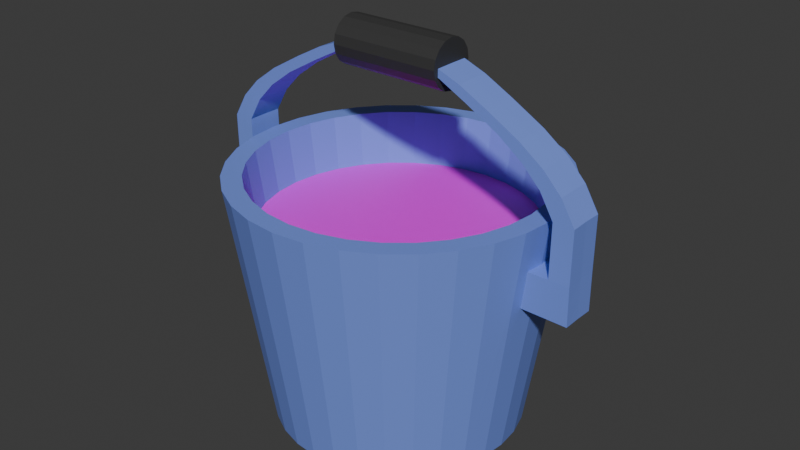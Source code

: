 # Source: Bucket.blend  (saved by Blender 5.1.29; exported with 4.5.12 LTS)
import bpy
from mathutils import Matrix  # noqa: F401  (used for matrix-valued properties, if any)

bpy.ops.wm.read_factory_settings(use_empty=True)
scene = bpy.context.scene
scene.name = 'Scene'

# ---- collections
col_collection = bpy.data.collections.new('Collection'); scene.collection.children.link(col_collection)

# ---- images (referenced by path relative to the original .blend; pixels are not part of the script)
import os
ASSET_DIR = os.environ.get("B2B_ASSET_DIR", "")  # directory of the original .blend (textures are referenced by path, not embedded)
HERE = os.path.dirname(os.path.abspath(__file__))  # packed textures are extracted next to this script under _unpacked/

def load_image(name, relpath, width, height, colorspace="sRGB"):
    """Load a texture the original file referenced (path relative to the .blend, or extracted next to this script)."""
    p = next((c for c in (os.path.join(HERE, relpath), os.path.join(ASSET_DIR, relpath)) if relpath and os.path.exists(c)), "")
    if p:
        img = bpy.data.images.load(p, check_existing=True)
        img.name = name
    else:  # same state as the original file: an image datablock whose file is absent (Cycles renders it pink)
        img = bpy.data.images.new(name, width, height)
        img.source = "FILE"
        img.filepath = "//" + (relpath or name)
    img.colorspace_settings.name = colorspace
    return img
img_acid_jpg = load_image('acid.jpg', 'acid.jpg', 1024, 1024, 'sRGB')

# ---- materials (node trees are filled in below, after node groups)
mat_material = bpy.data.materials.new('Material')
mat_material.alpha_threshold = 0.0
mat_material.use_backface_culling_lightprobe_volume = False
mat_material.roughness = 0.5
mat_material.line_color = (0.0, 0.0, 0.0, 1.0)
mat_material_002 = bpy.data.materials.new('Material.002')
mat_material_002.use_backface_culling_lightprobe_volume = False
mat_material_001 = bpy.data.materials.new('Material.001')
mat_material_001.use_backface_culling_lightprobe_volume = False

# ---- material node trees
mat_material.use_nodes = True; mat_material.node_tree.nodes.clear()
_N = mat_material.node_tree.nodes; _L = mat_material.node_tree.links
n0 = _N.new('ShaderNodeOutputMaterial'); n0.name = 'Material Output'; n0.location = (300, 300)
n1 = _N.new('ShaderNodeBsdfPrincipled'); n1.name = 'Principled BSDF'; n1.location = (10, 300)
n1.inputs[0].default_value = (0.186, 0.2849, 0.8008, 1.0)
n1.inputs[3].default_value = 1.45
_L.new(n1.outputs[0], n0.inputs[0])
n0.is_active_output = True
mat_material_002.use_nodes = True; mat_material_002.node_tree.nodes.clear()
_N = mat_material_002.node_tree.nodes; _L = mat_material_002.node_tree.links
n0 = _N.new('ShaderNodeBsdfPrincipled'); n0.name = 'Principled BSDF'; n0.location = (10, 300)
n0.inputs[0].default_value = (0.03911, 0.03911, 0.03911, 1.0)
n1 = _N.new('ShaderNodeOutputMaterial'); n1.name = 'Material Output'; n1.location = (300, 300)
_L.new(n0.outputs[0], n1.inputs[0])
n1.is_active_output = True
mat_material_001.use_nodes = True; mat_material_001.node_tree.nodes.clear()
_N = mat_material_001.node_tree.nodes; _L = mat_material_001.node_tree.links
n0 = _N.new('ShaderNodeBsdfPrincipled'); n0.name = 'Principled BSDF'; n0.location = (10, 300)
n1 = _N.new('ShaderNodeOutputMaterial'); n1.name = 'Material Output'; n1.location = (300, 300)
n2 = _N.new('ShaderNodeTexImage'); n2.name = 'Image Texture'; n2.location = (-180, 260)
n2.image = img_acid_jpg
_L.new(n0.outputs[0], n1.inputs[0])
_L.new(n2.outputs[0], n0.inputs[0])
n1.is_active_output = True

# ---- world
world_world = bpy.data.worlds.new('World'); scene.world = world_world
world_world.use_nodes = True; world_world.node_tree.nodes.clear()
_N = world_world.node_tree.nodes; _L = world_world.node_tree.links
n0 = _N.new('ShaderNodeOutputWorld'); n0.name = 'World Output'; n0.location = (300, 300)
n1 = _N.new('ShaderNodeBackground'); n1.name = 'Background'; n1.location = (10, 300)
n1.inputs[0].default_value = (0.05088, 0.05088, 0.05088, 1.0)
_L.new(n1.outputs[0], n0.inputs[0])
n0.is_active_output = True
world_world.color = (0.05088, 0.05088, 0.05088)
world_world.sun_shadow_jitter_overblur = 0.0

# ---- meshes
me_cylinder = bpy.data.meshes.new('Cylinder')
me_cylinder.from_pydata([(0.0, 1.0, -1.0), (-1.812e-09, 1.144, 1.0), (0.0, -1.0, -1.0), (-1.812e-09, -1.144, 1.0), (-0.1951, -0.9808, -1.0), (-0.2231, -1.122, 1.0), (-0.3827, -0.9239, -1.0), (-0.4376, -1.057, 1.0), (-0.5556, -0.8315, -1.0), (-0.6353, -0.9508, 1.0), (-0.7071, -0.7071, -1.0), (-0.8086, -0.8086, 1.0), (-0.8315, -0.5556, -1.0), (-0.9508, -0.6353, 1.0), (-0.9239, -0.3827, -1.0), (-1.057, -0.4376, 1.0), (-0.9808, -0.1951, -1.0), (-1.122, -0.2231, 1.0), (-1.0, 0.0, -1.0), (-1.144, -2.23e-09, 1.0), (-0.9808, 0.1951, -1.0), (-1.122, 0.2231, 1.0), (-0.9239, 0.3827, -1.0), (-1.057, 0.4376, 1.0), (-0.8315, 0.5556, -1.0), (-0.9508, 0.6353, 1.0), (-0.7071, 0.7071, -1.0), (-0.8086, 0.8086, 1.0), (-0.5556, 0.8315, -1.0), (-0.6353, 0.9508, 1.0), (-0.3827, 0.9239, -1.0), (-0.4376, 1.057, 1.0), (-0.1951, 0.9808, -1.0), (-0.2231, 1.122, 1.0), (-1.812e-09, 1.299, 1.0), (-1.812e-09, -1.299, 1.0), (-0.2535, -1.274, 1.0), (-0.4972, -1.2, 1.0), (-0.7218, -1.08, 1.0), (-0.9187, -0.9187, 1.0), (-1.08, -0.7218, 1.0), (-1.2, -0.4972, 1.0), (-1.274, -0.2535, 1.0), (-1.299, -2.23e-09, 1.0), (-1.274, 0.2535, 1.0), (-1.2, 0.4972, 1.0), (-1.08, 0.7218, 1.0), (-0.9187, 0.9187, 1.0), (-0.7218, 1.08, 1.0), (-0.4972, 1.2, 1.0), (-0.2535, 1.274, 1.0), (6.249e-08, 0.8802, -0.9045), (6.249e-08, -0.8802, -0.9045), (-0.1717, -0.8632, -0.9045), (-0.3368, -0.8132, -0.9045), (-0.489, -0.7318, -0.9045), (-0.6224, -0.6224, -0.9045), (-0.7318, -0.489, -0.9045), (-0.8132, -0.3368, -0.9045), (-0.8632, -0.1717, -0.9045), (-0.8802, 0.0, -0.9045), (-0.8632, 0.1717, -0.9045), (-0.8132, 0.3368, -0.9045), (-0.7318, 0.489, -0.9045), (-0.6224, 0.6224, -0.9045), (-0.489, 0.7318, -0.9045), (-0.3368, 0.8132, -0.9045), (-0.1717, 0.8632, -0.9045), (0.0, 0.0, -1.0), (-1.211, -0.1421, 0.5014), (-1.399, -1.951e-09, 0.6529), (-1.211, 0.1421, 0.5014), (-1.233, -0.1466, 0.6538), (-1.262, -1.951e-09, 0.75), (-1.233, 0.1466, 0.6538), (-1.188, -0.1376, 0.3462), (-1.201, -1.394e-09, 0.3462), (-1.188, 0.1376, 0.3462), (-1.238, -0.2462, 0.75), (-1.201, -0.2389, 0.5), (-1.238, 0.2462, 0.75), (-1.201, 0.2389, 0.5), (-1.248, -1.951e-09, 0.6538), (-1.164, -0.2316, 0.25), (-1.164, 0.2316, 0.25), (-1.187, -1.394e-09, 0.25), (-1.559, -1.951e-09, 0.652), (-1.559, -1.672e-09, 0.4964), (-1.56, 0.1451, 0.4959), (-1.561, -0.1421, 0.4959), (-1.559, -1.394e-09, 0.3409), (-1.562, -0.1466, 0.65), (-1.56, 0.1451, 0.65), (-1.56, -0.1376, 0.339), (-1.56, 0.1451, 0.339), (-1.397, 0.1466, 0.6519), (-1.374, -0.1376, 0.3426), (-1.386, -0.1421, 0.4986), (-1.397, -0.1466, 0.6519), (-1.374, -1.394e-09, 0.3436), (-1.374, 0.1376, 0.3426), (-1.386, 0.1421, 0.4986), (-1.401, 0.1466, 1.08), (-1.564, 0.1451, 1.079), (-1.563, 2.455e-05, 1.081), (-1.566, -0.1466, 1.079), (-1.401, -0.1466, 1.08), (-1.403, 2.455e-05, 1.081), (-1.29, 0.1466, 1.271), (-1.452, 0.1451, 1.269), (-1.452, 2.453e-05, 1.271), (-1.454, -0.1466, 1.269), (-1.29, -0.1466, 1.271), (-1.291, 2.453e-05, 1.271), (-1.142, 0.1466, 1.425), (-1.305, 0.1451, 1.423), (-1.304, 2.451e-05, 1.425), (-1.307, -0.1466, 1.423), (-1.142, -0.1466, 1.425), (-1.144, 2.451e-05, 1.425), (-0.9457, 0.1466, 1.569), (-1.108, 0.1451, 1.567), (-1.108, 2.449e-05, 1.569), (-1.11, -0.1466, 1.567), (-0.9457, -0.1466, 1.569), (-0.9473, 2.449e-05, 1.57), (-0.6836, 0.1466, 1.719), (-0.8459, 0.1451, 1.717), (-0.8454, 2.447e-05, 1.719), (-0.848, -0.1466, 1.717), (-0.6836, -0.1466, 1.719), (-0.6851, 2.447e-05, 1.72), (-0.4608, 0.1466, 1.837), (-0.6231, 0.1451, 1.835), (-0.6226, 2.445e-05, 1.837), (-0.6252, -0.1466, 1.835), (-0.4608, -0.1466, 1.837), (-0.4623, 2.445e-05, 1.838), (-0.1758, 0.1466, 1.949), (-0.3381, 0.1451, 1.947), (-0.3375, 2.444e-05, 1.949), (-0.3401, -0.1466, 1.947), (-0.1758, -0.1466, 1.949), (-0.1773, 2.444e-05, 1.95), (-0.0002337, 0.1466, 2.011), (-0.1626, 0.1451, 2.009), (-0.162, 2.443e-05, 2.011), (-0.1646, -0.1466, 2.009), (-0.0002337, -0.1466, 2.011), (-0.001745, 2.443e-05, 2.012), (6.249e-08, 0.0, -0.9045)], [], [(26, 24, 68), (24, 22, 68), (12, 10, 68), (10, 8, 68), (35, 36, 4, 2), (78, 42, 43, 73), (73, 43, 44, 80), (8, 6, 68), (0, 32, 68), (32, 30, 68), (22, 20, 68), (16, 14, 68), (14, 12, 68), (6, 4, 68), (3, 5, 36, 35), (5, 7, 37, 36), (7, 9, 38, 37), (9, 11, 39, 38), (11, 13, 40, 39), (13, 15, 41, 40), (15, 17, 42, 41), (17, 19, 43, 42), (19, 21, 44, 43), (21, 23, 45, 44), (23, 25, 46, 45), (25, 27, 47, 46), (27, 29, 48, 47), (29, 31, 49, 48), (31, 33, 50, 49), (33, 1, 34, 50), (29, 27, 64, 65), (4, 2, 68), (31, 29, 65, 66), (5, 3, 52, 53), (33, 31, 66, 67), (7, 5, 53, 54), (1, 33, 67, 51), (9, 7, 54, 55), (11, 9, 55, 56), (13, 11, 56, 57), (15, 13, 57, 58), (17, 15, 58, 59), (19, 17, 59, 60), (21, 19, 60, 61), (30, 28, 68), (23, 21, 61, 62), (28, 26, 68), (25, 23, 62, 63), (20, 18, 68), (27, 25, 63, 64), (18, 16, 68), (50, 34, 0, 32), (49, 50, 32, 30), (48, 49, 30, 28), (47, 48, 28, 26), (46, 47, 26, 24), (45, 46, 24, 22), (18, 85, 84, 20), (16, 83, 85, 18), (81, 80, 44, 45, 22, 20, 84), (41, 42, 78, 79, 83, 16, 14), (40, 41, 14, 12), (39, 40, 12, 10), (38, 39, 10, 8), (37, 38, 8, 6), (36, 37, 6, 4), (100, 99, 90, 94), (97, 98, 91, 89), (86, 91, 105, 104), (96, 97, 89, 93), (72, 69, 79, 78), (71, 74, 80, 81), (74, 82, 73, 80), (82, 72, 78, 73), (69, 75, 83, 79), (77, 71, 81, 84), (75, 76, 85, 83), (76, 77, 84, 85), (90, 87, 88, 94), (93, 89, 87, 90), (87, 86, 92, 88), (89, 91, 86, 87), (101, 100, 94, 88), (70, 95, 102, 107), (95, 101, 88, 92), (99, 96, 93, 90), (76, 75, 96, 99), (74, 71, 101, 95), (72, 82, 70, 98), (71, 77, 100, 101), (75, 69, 97, 96), (82, 74, 95, 70), (69, 72, 98, 97), (77, 76, 99, 100), (105, 106, 112, 111), (106, 107, 113, 112), (91, 98, 106, 105), (95, 92, 103, 102), (92, 86, 104, 103), (98, 70, 107, 106), (110, 111, 117, 116), (113, 108, 114, 119), (103, 104, 110, 109), (107, 102, 108, 113), (104, 105, 111, 110), (102, 103, 109, 108), (117, 118, 124, 123), (118, 119, 125, 124), (108, 109, 115, 114), (112, 113, 119, 118), (111, 112, 118, 117), (109, 110, 116, 115), (120, 121, 127, 126), (122, 123, 129, 128), (115, 116, 122, 121), (119, 114, 120, 125), (116, 117, 123, 122), (114, 115, 121, 120), (127, 128, 134, 133), (129, 130, 136, 135), (124, 125, 131, 130), (123, 124, 130, 129), (121, 122, 128, 127), (125, 120, 126, 131), (132, 133, 139, 138), (134, 135, 141, 140), (131, 126, 132, 137), (128, 129, 135, 134), (126, 127, 133, 132), (130, 131, 137, 136), (139, 140, 146, 145), (141, 142, 148, 147), (136, 137, 143, 142), (135, 136, 142, 141), (133, 134, 140, 139), (137, 132, 138, 143), (149, 144, 145, 146), (148, 149, 146, 147), (143, 138, 144, 149), (140, 141, 147, 146), (138, 139, 145, 144), (142, 143, 149, 148), (67, 51, 150), (66, 67, 150), (65, 66, 150), (64, 150, 65), (63, 150, 64), (62, 150, 63), (61, 150, 62), (60, 150, 61), (59, 150, 60), (59, 58, 150), (150, 58, 57), (150, 56, 55), (150, 55, 54), (150, 53, 54), (52, 53, 150), (150, 57, 56)])
_uv = me_cylinder.uv_layers.new(name='UVMap')
_uv.uv.foreach_set('vector', [0.5803, 0.4197, 0.5504, 0.3833, 0.75, 0.25, 0.5504, 0.3833, 0.5283, 0.3418, 0.75, 0.25, 0.5504, 0.1167, 0.5803, 0.08029, 0.75, 0.25, 0.5803, 0.08029, 0.6167, 0.05045, 0.75, 0.25, 0.5, 1.0, 0.4688, 1.0, 0.4688, 0.5, 0.5, 0.5, 0.2813, 0.9375, 0.2812, 1.0, 0.25, 1.0, 0.25, 0.9375, 0.25, 0.9375, 0.25, 1.0, 0.2188, 1.0, 0.2188, 0.9375, 0.6167, 0.05045, 0.6582, 0.02827, 0.75, 0.25, 0.75, 0.49, 0.7032, 0.4854, 0.75, 0.25, 0.7032, 0.4854, 0.6582, 0.4717, 0.75, 0.25, 0.5283, 0.3418, 0.5146, 0.2968, 0.75, 0.25, 0.5146, 0.2032, 0.5283, 0.1582, 0.75, 0.25, 0.5283, 0.1582, 0.5504, 0.1167, 0.75, 0.25, 0.6582, 0.02827, 0.7032, 0.01461, 0.75, 0.25, 0.25, 0.03876, 0.2088, 0.04282, 0.2032, 0.01461, 0.25, 0.01, 0.2088, 0.04282, 0.1692, 0.05484, 0.1582, 0.02827, 0.2032, 0.01461, 0.1692, 0.05484, 0.1326, 0.07436, 0.1167, 0.05045, 0.1582, 0.02827, 0.1326, 0.07436, 0.1006, 0.1006, 0.08029, 0.08029, 0.1167, 0.05045, 0.1006, 0.1006, 0.07436, 0.1326, 0.05045, 0.1167, 0.08029, 0.08029, 0.07436, 0.1326, 0.05484, 0.1692, 0.02827, 0.1582, 0.05045, 0.1167, 0.05484, 0.1692, 0.04282, 0.2088, 0.01461, 0.2032, 0.02827, 0.1582, 0.04282, 0.2088, 0.03876, 0.25, 0.01, 0.25, 0.01461, 0.2032, 0.03876, 0.25, 0.04282, 0.2912, 0.01461, 0.2968, 0.01, 0.25, 0.04282, 0.2912, 0.05484, 0.3308, 0.02827, 0.3418, 0.01461, 0.2968, 0.05484, 0.3308, 0.07436, 0.3674, 0.05045, 0.3833, 0.02827, 0.3418, 0.07436, 0.3674, 0.1006, 0.3994, 0.08029, 0.4197, 0.05045, 0.3833, 0.1006, 0.3994, 0.1326, 0.4256, 0.1167, 0.4496, 0.08029, 0.4197, 0.1326, 0.4256, 0.1692, 0.4452, 0.1582, 0.4717, 0.1167, 0.4496, 0.1692, 0.4452, 0.2088, 0.4572, 0.2032, 0.4854, 0.1582, 0.4717, 0.2088, 0.4572, 0.25, 0.4612, 0.25, 0.49, 0.2032, 0.4854, 0.1326, 0.4256, 0.1006, 0.3994, 0.1006, 0.3994, 0.1326, 0.4256, 0.7032, 0.01461, 0.75, 0.01, 0.75, 0.25, 0.1692, 0.4452, 0.1326, 0.4256, 0.1326, 0.4256, 0.1692, 0.4452, 0.2088, 0.04282, 0.25, 0.03876, 0.25, 0.03876, 0.2088, 0.04282, 0.2088, 0.4572, 0.1692, 0.4452, 0.1692, 0.4452, 0.2088, 0.4572, 0.1692, 0.05484, 0.2088, 0.04282, 0.2088, 0.04282, 0.1692, 0.05484, 0.25, 0.4612, 0.2088, 0.4572, 0.2088, 0.4572, 0.25, 0.4612, 0.1326, 0.07436, 0.1692, 0.05484, 0.1692, 0.05484, 0.1326, 0.07436, 0.1006, 0.1006, 0.1326, 0.07436, 0.1326, 0.07436, 0.1006, 0.1006, 0.07436, 0.1326, 0.1006, 0.1006, 0.1006, 0.1006, 0.07436, 0.1326, 0.05484, 0.1692, 0.07436, 0.1326, 0.07436, 0.1326, 0.05484, 0.1692, 0.04282, 0.2088, 0.05484, 0.1692, 0.05484, 0.1692, 0.04282, 0.2088, 0.03876, 0.25, 0.04282, 0.2088, 0.04282, 0.2088, 0.03876, 0.25, 0.04282, 0.2912, 0.03876, 0.25, 0.03876, 0.25, 0.04282, 0.2912, 0.6582, 0.4717, 0.6167, 0.4496, 0.75, 0.25, 0.05484, 0.3308, 0.04282, 0.2912, 0.04282, 0.2912, 0.05484, 0.3308, 0.6167, 0.4496, 0.5803, 0.4197, 0.75, 0.25, 0.07436, 0.3674, 0.05484, 0.3308, 0.05484, 0.3308, 0.07436, 0.3674, 0.5146, 0.2968, 0.51, 0.25, 0.75, 0.25, 0.1006, 0.3994, 0.07436, 0.3674, 0.07436, 0.3674, 0.1006, 0.3994, 0.51, 0.25, 0.5146, 0.2032, 0.75, 0.25, 0.03125, 1.0, 0.0, 1.0, 0.0, 0.5, 0.03125, 0.5, 0.0625, 1.0, 0.03125, 1.0, 0.03125, 0.5, 0.0625, 0.5, 0.09375, 1.0, 0.0625, 1.0, 0.0625, 0.5, 0.09375, 0.5, 0.125, 1.0, 0.09375, 1.0, 0.09375, 0.5, 0.125, 0.5, 0.1562, 1.0, 0.125, 1.0, 0.125, 0.5, 0.1562, 0.5, 0.1875, 1.0, 0.1562, 1.0, 0.1562, 0.5, 0.1875, 0.5, 0.25, 0.5, 0.25, 0.8125, 0.2188, 0.8125, 0.2188, 0.5, 0.2812, 0.5, 0.2812, 0.8125, 0.25, 0.8125, 0.25, 0.5, 0.2188, 0.875, 0.2188, 0.9375, 0.2188, 1.0, 0.1875, 1.0, 0.1875, 0.5, 0.2188, 0.5, 0.2188, 0.8125, 0.3125, 1.0, 0.2812, 1.0, 0.2813, 0.9375, 0.2812, 0.875, 0.2812, 0.8125, 0.2812, 0.5, 0.3125, 0.5, 0.3438, 1.0, 0.3125, 1.0, 0.3125, 0.5, 0.3438, 0.5, 0.375, 1.0, 0.3438, 1.0, 0.3438, 0.5, 0.375, 0.5, 0.4062, 1.0, 0.375, 1.0, 0.375, 0.5, 0.4062, 0.5, 0.4375, 1.0, 0.4062, 1.0, 0.4062, 0.5, 0.4375, 0.5, 0.4688, 1.0, 0.4375, 1.0, 0.4375, 0.5, 0.4688, 0.5, 0.2317, 0.8365, 0.25, 0.8365, 0.25, 0.8365, 0.2317, 0.8365, 0.2686, 0.8753, 0.2688, 0.9135, 0.2688, 0.9135, 0.2686, 0.8753, 0.25, 0.9135, 0.2688, 0.9135, 0.2688, 0.9135, 0.25, 0.9135, 0.2683, 0.8365, 0.2686, 0.8753, 0.2686, 0.8753, 0.2683, 0.8365, 0.2688, 0.9135, 0.2686, 0.8753, 0.2812, 0.875, 0.2813, 0.9375, 0.2314, 0.8753, 0.2312, 0.9135, 0.2188, 0.9375, 0.2188, 0.875, 0.2312, 0.9135, 0.25, 0.9135, 0.25, 0.9375, 0.2188, 0.9375, 0.25, 0.9135, 0.2688, 0.9135, 0.2813, 0.9375, 0.25, 0.9375, 0.2686, 0.8753, 0.2683, 0.8365, 0.2812, 0.8125, 0.2812, 0.875, 0.2317, 0.8365, 0.2314, 0.8753, 0.2188, 0.875, 0.2188, 0.8125, 0.2683, 0.8365, 0.25, 0.8365, 0.25, 0.8125, 0.2812, 0.8125, 0.25, 0.8365, 0.2317, 0.8365, 0.2188, 0.8125, 0.25, 0.8125, 0.25, 0.8365, 0.25, 0.875, 0.2314, 0.8753, 0.2317, 0.8365, 0.2683, 0.8365, 0.2686, 0.8753, 0.25, 0.875, 0.25, 0.8365, 0.25, 0.875, 0.25, 0.9135, 0.2312, 0.9135, 0.2314, 0.8753, 0.2686, 0.8753, 0.2688, 0.9135, 0.25, 0.9135, 0.25, 0.875, 0.2314, 0.8753, 0.2317, 0.8365, 0.2317, 0.8365, 0.2314, 0.8753, 0.25, 0.9135, 0.2312, 0.9135, 0.2312, 0.9135, 0.25, 0.9135, 0.2312, 0.9135, 0.2314, 0.8753, 0.2314, 0.8753, 0.2312, 0.9135, 0.25, 0.8365, 0.2683, 0.8365, 0.2683, 0.8365, 0.25, 0.8365, 0.25, 0.8365, 0.2683, 0.8365, 0.2683, 0.8365, 0.25, 0.8365, 0.2312, 0.9135, 0.2314, 0.8753, 0.2314, 0.8753, 0.2312, 0.9135, 0.2688, 0.9135, 0.25, 0.9135, 0.25, 0.9135, 0.2688, 0.9135, 0.2314, 0.8753, 0.2317, 0.8365, 0.2317, 0.8365, 0.2314, 0.8753, 0.2683, 0.8365, 0.2686, 0.8753, 0.2686, 0.8753, 0.2683, 0.8365, 0.25, 0.9135, 0.2312, 0.9135, 0.2312, 0.9135, 0.25, 0.9135, 0.2686, 0.8753, 0.2688, 0.9135, 0.2688, 0.9135, 0.2686, 0.8753, 0.2317, 0.8365, 0.25, 0.8365, 0.25, 0.8365, 0.2317, 0.8365, 0.2688, 0.9135, 0.2688, 0.9135, 0.2688, 0.9135, 0.2688, 0.9135, 0.2688, 0.9135, 0.25, 0.9135, 0.25, 0.9135, 0.2688, 0.9135, 0.2688, 0.9135, 0.2688, 0.9135, 0.2688, 0.9135, 0.2688, 0.9135, 0.2312, 0.9135, 0.2312, 0.9135, 0.2312, 0.9135, 0.2312, 0.9135, 0.2312, 0.9135, 0.25, 0.9135, 0.25, 0.9135, 0.2312, 0.9135, 0.2688, 0.9135, 0.25, 0.9135, 0.25, 0.9135, 0.2688, 0.9135, 0.25, 0.9135, 0.2688, 0.9135, 0.2688, 0.9135, 0.25, 0.9135, 0.25, 0.9135, 0.2312, 0.9135, 0.2312, 0.9135, 0.25, 0.9135, 0.2312, 0.9135, 0.25, 0.9135, 0.25, 0.9135, 0.2312, 0.9135, 0.25, 0.9135, 0.2312, 0.9135, 0.2312, 0.9135, 0.25, 0.9135, 0.25, 0.9135, 0.2688, 0.9135, 0.2688, 0.9135, 0.25, 0.9135, 0.2312, 0.9135, 0.2312, 0.9135, 0.2312, 0.9135, 0.2312, 0.9135, 0.2688, 0.9135, 0.2688, 0.9135, 0.2688, 0.9135, 0.2688, 0.9135, 0.2688, 0.9135, 0.25, 0.9135, 0.25, 0.9135, 0.2688, 0.9135, 0.2312, 0.9135, 0.2312, 0.9135, 0.2312, 0.9135, 0.2312, 0.9135, 0.2688, 0.9135, 0.25, 0.9135, 0.25, 0.9135, 0.2688, 0.9135, 0.2688, 0.9135, 0.2688, 0.9135, 0.2688, 0.9135, 0.2688, 0.9135, 0.2312, 0.9135, 0.25, 0.9135, 0.25, 0.9135, 0.2312, 0.9135, 0.2312, 0.9135, 0.2312, 0.9135, 0.2312, 0.9135, 0.2312, 0.9135, 0.25, 0.9135, 0.2688, 0.9135, 0.2688, 0.9135, 0.25, 0.9135, 0.2312, 0.9135, 0.25, 0.9135, 0.25, 0.9135, 0.2312, 0.9135, 0.25, 0.9135, 0.2312, 0.9135, 0.2312, 0.9135, 0.25, 0.9135, 0.25, 0.9135, 0.2688, 0.9135, 0.2688, 0.9135, 0.25, 0.9135, 0.2312, 0.9135, 0.2312, 0.9135, 0.2312, 0.9135, 0.2312, 0.9135, 0.2312, 0.9135, 0.25, 0.9135, 0.25, 0.9135, 0.2312, 0.9135, 0.2688, 0.9135, 0.2688, 0.9135, 0.2688, 0.9135, 0.2688, 0.9135, 0.2688, 0.9135, 0.25, 0.9135, 0.25, 0.9135, 0.2688, 0.9135, 0.2688, 0.9135, 0.2688, 0.9135, 0.2688, 0.9135, 0.2688, 0.9135, 0.2312, 0.9135, 0.25, 0.9135, 0.25, 0.9135, 0.2312, 0.9135, 0.25, 0.9135, 0.2312, 0.9135, 0.2312, 0.9135, 0.25, 0.9135, 0.2312, 0.9135, 0.2312, 0.9135, 0.2312, 0.9135, 0.2312, 0.9135, 0.25, 0.9135, 0.2688, 0.9135, 0.2688, 0.9135, 0.25, 0.9135, 0.25, 0.9135, 0.2312, 0.9135, 0.2312, 0.9135, 0.25, 0.9135, 0.25, 0.9135, 0.2688, 0.9135, 0.2688, 0.9135, 0.25, 0.9135, 0.2312, 0.9135, 0.2312, 0.9135, 0.2312, 0.9135, 0.2312, 0.9135, 0.2688, 0.9135, 0.25, 0.9135, 0.25, 0.9135, 0.2688, 0.9135, 0.2312, 0.9135, 0.25, 0.9135, 0.25, 0.9135, 0.2312, 0.9135, 0.2688, 0.9135, 0.2688, 0.9135, 0.2688, 0.9135, 0.2688, 0.9135, 0.2688, 0.9135, 0.25, 0.9135, 0.25, 0.9135, 0.2688, 0.9135, 0.2688, 0.9135, 0.2688, 0.9135, 0.2688, 0.9135, 0.2688, 0.9135, 0.2312, 0.9135, 0.25, 0.9135, 0.25, 0.9135, 0.2312, 0.9135, 0.25, 0.9135, 0.2312, 0.9135, 0.2312, 0.9135, 0.25, 0.9135, 0.25, 0.9135, 0.2312, 0.9135, 0.2312, 0.9135, 0.25, 0.9135, 0.2688, 0.9135, 0.25, 0.9135, 0.25, 0.9135, 0.2688, 0.9135, 0.25, 0.9135, 0.2312, 0.9135, 0.2312, 0.9135, 0.25, 0.9135, 0.25, 0.9135, 0.2688, 0.9135, 0.2688, 0.9135, 0.25, 0.9135, 0.2312, 0.9135, 0.2312, 0.9135, 0.2312, 0.9135, 0.2312, 0.9135, 0.2688, 0.9135, 0.25, 0.9135, 0.25, 0.9135, 0.2688, 0.9135, 0.0, 0.0, 0.0, 0.0, 0.0, 0.0, 0.0, 0.0, 0.0, 0.0, 0.0, 0.0, 0.0, 0.0, 0.0, 0.0, 0.0, 0.0, 0.0, 0.0, 0.0, 0.0, 0.0, 0.0, 0.0, 0.0, 0.0, 0.0, 0.0, 0.0, 0.0, 0.0, 0.0, 0.0, 0.0, 0.0, 0.0, 0.0, 0.0, 0.0, 0.0, 0.0, 0.0, 0.0, 0.0, 0.0, 0.0, 0.0, 0.0, 0.0, 0.0, 0.0, 0.0, 0.0, 0.0, 0.0, 0.0, 0.0, 0.0, 0.0, 0.0, 0.0, 0.0, 0.0, 0.0, 0.0, 0.0, 0.0, 0.0, 0.0, 0.0, 0.0, 0.0, 0.0, 0.0, 0.0, 0.0, 0.0, 0.0, 0.0, 0.0, 0.0, 0.0, 0.0, 0.0, 0.0, 0.0, 0.0, 0.0, 0.0, 0.0, 0.0, 0.0, 0.0, 0.0, 0.0])
me_cylinder.materials.append(mat_material)
me_cylinder.update()
me_cylinder_003 = bpy.data.meshes.new('Cylinder.003')
me_cylinder_003.from_pydata([(0.0, 1.0, -1.0), (0.0, 1.0, 1.0), (0.3827, 0.9239, -1.0), (0.3827, 0.9239, 1.0), (0.7071, 0.7071, -1.0), (0.7071, 0.7071, 1.0), (0.9239, 0.3827, -1.0), (0.9239, 0.3827, 1.0), (1.0, 0.0, -1.0), (1.0, 0.0, 1.0), (0.9239, -0.3827, -1.0), (0.9239, -0.3827, 1.0), (0.7071, -0.7071, -1.0), (0.7071, -0.7071, 1.0), (0.3827, -0.9239, -1.0), (0.3827, -0.9239, 1.0), (0.0, -1.0, -1.0), (0.0, -1.0, 1.0), (-0.3827, -0.9239, -1.0), (-0.3827, -0.9239, 1.0), (-0.7071, -0.7071, -1.0), (-0.7071, -0.7071, 1.0), (-0.9239, -0.3827, -1.0), (-0.9239, -0.3827, 1.0), (-1.0, 0.0, -1.0), (-1.0, 0.0, 1.0), (-0.9239, 0.3827, -1.0), (-0.9239, 0.3827, 1.0), (-0.7071, 0.7071, -1.0), (-0.7071, 0.7071, 1.0), (-0.3827, 0.9239, -1.0), (-0.3827, 0.9239, 1.0)], [], [(0, 1, 3, 2), (2, 3, 5, 4), (4, 5, 7, 6), (6, 7, 9, 8), (8, 9, 11, 10), (10, 11, 13, 12), (12, 13, 15, 14), (14, 15, 17, 16), (16, 17, 19, 18), (18, 19, 21, 20), (20, 21, 23, 22), (22, 23, 25, 24), (24, 25, 27, 26), (26, 27, 29, 28), (3, 1, 31, 29, 27, 25, 23, 21, 19, 17, 15, 13, 11, 9, 7, 5), (28, 29, 31, 30), (30, 31, 1, 0), (0, 2, 4, 6, 8, 10, 12, 14, 16, 18, 20, 22, 24, 26, 28, 30)])
_uv = me_cylinder_003.uv_layers.new(name='UVMap')
_uv.uv.foreach_set('vector', [1.0, 0.5, 1.0, 1.0, 0.9375, 1.0, 0.9375, 0.5, 0.9375, 0.5, 0.9375, 1.0, 0.875, 1.0, 0.875, 0.5, 0.875, 0.5, 0.875, 1.0, 0.8125, 1.0, 0.8125, 0.5, 0.8125, 0.5, 0.8125, 1.0, 0.75, 1.0, 0.75, 0.5, 0.75, 0.5, 0.75, 1.0, 0.6875, 1.0, 0.6875, 0.5, 0.6875, 0.5, 0.6875, 1.0, 0.625, 1.0, 0.625, 0.5, 0.625, 0.5, 0.625, 1.0, 0.5625, 1.0, 0.5625, 0.5, 0.5625, 0.5, 0.5625, 1.0, 0.5, 1.0, 0.5, 0.5, 0.5, 0.5, 0.5, 1.0, 0.4375, 1.0, 0.4375, 0.5, 0.4375, 0.5, 0.4375, 1.0, 0.375, 1.0, 0.375, 0.5, 0.375, 0.5, 0.375, 1.0, 0.3125, 1.0, 0.3125, 0.5, 0.3125, 0.5, 0.3125, 1.0, 0.25, 1.0, 0.25, 0.5, 0.25, 0.5, 0.25, 1.0, 0.1875, 1.0, 0.1875, 0.5, 0.1875, 0.5, 0.1875, 1.0, 0.125, 1.0, 0.125, 0.5, 0.3418, 0.4717, 0.25, 0.49, 0.1582, 0.4717, 0.08029, 0.4197, 0.02827, 0.3418, 0.01, 0.25, 0.02827, 0.1582, 0.08029, 0.08029, 0.1582, 0.02827, 0.25, 0.01, 0.3418, 0.02827, 0.4197, 0.08029, 0.4717, 0.1582, 0.49, 0.25, 0.4717, 0.3418, 0.4197, 0.4197, 0.125, 0.5, 0.125, 1.0, 0.0625, 1.0, 0.0625, 0.5, 0.0625, 0.5, 0.0625, 1.0, 0.0, 1.0, 0.0, 0.5, 0.75, 0.49, 0.8418, 0.4717, 0.9197, 0.4197, 0.9717, 0.3418, 0.99, 0.25, 0.9717, 0.1582, 0.9197, 0.08029, 0.8418, 0.02827, 0.75, 0.01, 0.6582, 0.02827, 0.5803, 0.08029, 0.5283, 0.1582, 0.51, 0.25, 0.5283, 0.3418, 0.5803, 0.4197, 0.6582, 0.4717])
me_cylinder_003.materials.append(mat_material_002)
me_cylinder_003.update()
me_circle = bpy.data.meshes.new('Circle')
me_circle.from_pydata([(1.215e-09, 1.1, 3.645), (-0.2147, 1.079, 3.645), (-0.4211, 1.017, 3.645), (-0.6113, 0.9149, 3.645), (-0.7781, 0.7781, 3.645), (-0.9149, 0.6113, 3.645), (-1.017, 0.4211, 3.645), (-1.079, 0.2147, 3.645), (-1.1, -1.495e-09, 3.645), (-1.079, -0.2147, 3.645), (-1.017, -0.4211, 3.645), (-0.9149, -0.6113, 3.645), (-0.7781, -0.7781, 3.645), (-0.6113, -0.9149, 3.645), (-0.4211, -1.017, 3.645), (-0.2147, -1.079, 3.645), (1.215e-09, -1.1, 3.645), (0.2147, -1.079, 3.645), (0.4211, -1.017, 3.645), (0.6113, -0.9149, 3.645), (0.7781, -0.7781, 3.645), (0.9149, -0.6113, 3.645), (1.017, -0.4211, 3.645), (1.079, -0.2147, 3.645), (1.1, -1.495e-09, 3.645), (1.079, 0.2147, 3.645), (1.017, 0.4211, 3.645), (0.9149, 0.6113, 3.645), (0.7781, 0.7781, 3.645), (0.6113, 0.9149, 3.645), (0.4211, 1.017, 3.645), (0.2147, 1.079, 3.645), (0.0, 1.079, 3.645), (-1.192e-07, 0.1084, 3.645), (0.0, -1.079, 3.645), (-1.49e-08, 1.058, 3.645), (-1.192e-07, -0.1084, 3.645), (0.0, -0.8547, 3.645), (-1.192e-07, -0.2147, 3.645), (-1.192e-07, -1.495e-09, 3.645), (0.0, -0.321, 3.645), (0.0, 0.9149, 3.645), (-1.192e-07, -0.4211, 3.645), (0.0, 0.8547, 3.645), (0.0, -0.5212, 3.645), (0.0, -0.6113, 3.645), (-1.192e-07, 1.036, 3.645), (1.192e-07, -0.7014, 3.645), (0.0, 0.6113, 3.645), (0.0, 0.7933, 3.645), (-5.96e-08, 0.5212, 3.645), (-1.192e-07, 0.4211, 3.645), (5.96e-08, -0.9751, 3.645), (-2.384e-07, 0.321, 3.645), (0.0, -1.017, 3.645), (-1.192e-07, 0.2147, 3.645), (-5.96e-08, -1.058, 3.645)], [], [(1, 0, 32), (2, 1, 32, 35), (12, 37, 52, 14), (31, 30, 29), (3, 46, 41), (4, 3, 41, 43), (3, 2, 35, 46), (29, 28, 27), (5, 49, 48), (6, 5, 48, 50), (6, 50, 51), (7, 6, 51, 53), (7, 53, 55), (8, 7, 55, 33), (9, 36, 38), (10, 9, 38, 40), (10, 40, 42), (11, 10, 42, 44), (11, 44, 45), (12, 11, 45, 47), (20, 19, 21), (5, 4, 43, 49), (19, 37, 47, 21), (13, 12, 14), (14, 52, 54), (15, 14, 54, 56), (15, 56, 34), (16, 34, 17), (9, 8, 39, 36), (24, 39, 33, 25), (56, 54, 18), (34, 56, 18, 17), (48, 49, 29, 27), (34, 16, 15), (50, 48, 27), (36, 39, 24), (51, 50, 27, 26), (33, 39, 8), (53, 51, 26), (55, 53, 26, 25), (33, 55, 25), (38, 36, 24, 23), (40, 38, 23), (42, 40, 23, 22), (44, 42, 22), (45, 44, 22, 21), (32, 0, 31), (47, 45, 21), (35, 32, 31), (52, 37, 19), (49, 43, 29), (47, 37, 12), (41, 46, 31, 29), (43, 41, 29), (54, 52, 19, 18), (46, 35, 31)])
_uv = me_circle.uv_layers.new(name='UVMap')
_uv.uv.foreach_set('vector', [0.0, 0.0, 0.0, 0.0, 0.0, 0.0, 0.0, 0.0, 0.0, 0.0, 0.0, 0.0, 0.0, 0.0, 0.0, 0.0, 0.0, 0.0, 0.0, 0.0, 0.0, 0.0, 0.0, 0.0, 0.0, 0.0, 0.0, 0.0, 0.0, 0.0, 0.0, 0.0, 0.0, 0.0, 0.0, 0.0, 0.0, 0.0, 0.0, 0.0, 0.0, 0.0, 0.0, 0.0, 0.0, 0.0, 0.0, 0.0, 0.0, 0.0, 0.0, 0.0, 0.0, 0.0, 0.0, 0.0, 0.0, 0.0, 0.0, 0.0, 0.0, 0.0, 0.0, 0.0, 0.0, 0.0, 0.0, 0.0, 0.0, 0.0, 0.0, 0.0, 0.0, 0.0, 0.0, 0.0, 0.0, 0.0, 0.0, 0.0, 0.0, 0.0, 0.0, 0.0, 0.0, 0.0, 0.0, 0.0, 0.0, 0.0, 0.0, 0.0, 0.0, 0.0, 0.0, 0.0, 0.0, 0.0, 0.0, 0.0, 0.0, 0.0, 0.0, 0.0, 0.0, 0.0, 0.0, 0.0, 0.0, 0.0, 0.0, 0.0, 0.0, 0.0, 0.0, 0.0, 0.0, 0.0, 0.0, 0.0, 0.0, 0.0, 0.0, 0.0, 0.0, 0.0, 0.0, 0.0, 0.0, 0.0, 0.0, 0.0, 0.0, 0.0, 0.0, 0.0, 0.0, 0.0, 0.0, 0.0, 0.0, 0.0, 0.0, 0.0, 0.0, 0.0, 0.0, 0.0, 0.0, 0.0, 0.0, 0.0, 0.0, 0.0, 0.0, 0.0, 0.0, 0.0, 0.0, 0.0, 0.0, 0.0, 0.0, 0.0, 0.0, 0.0, 0.0, 0.0, 0.0, 0.0, 0.0, 0.0, 0.0, 0.0, 0.0, 0.0, 0.0, 0.0, 0.0, 0.0, 0.0, 0.0, 0.0, 0.0, 0.0, 0.0, 0.0, 0.0, 0.0, 0.0, 0.0, 0.0, 0.0, 0.0, 0.0, 0.0, 0.0, 0.0, 0.0, 0.0, 0.0, 0.0, 0.0, 0.0, 0.0, 0.0, 0.0, 0.0, 0.0, 0.0, 0.0, 0.0, 0.0, 0.0, 0.0, 0.0, 0.0, 0.0, 0.0, 0.0, 0.0, 0.0, 0.0, 0.0, 0.0, 0.0, 0.0, 0.0, 0.0, 0.0, 0.0, 0.0, 0.0, 0.0, 0.0, 0.0, 0.0, 0.0, 0.0, 0.0, 0.0, 0.0, 0.0, 0.0, 0.0, 0.0, 0.0, 0.0, 0.0, 0.0, 0.0, 0.0, 0.0, 0.0, 0.0, 0.0, 0.0, 0.0, 0.0, 0.0, 0.0, 0.0, 0.0, 0.0, 0.0, 0.0, 0.0, 0.0, 0.0, 0.0, 0.0, 0.0, 0.0, 0.0, 0.0, 0.0, 0.0, 0.0, 0.0, 0.0, 0.0, 0.0, 0.0, 0.0, 0.0, 0.0, 0.0, 0.0, 0.0, 0.0, 0.0, 0.0, 0.0, 0.0, 0.0, 0.0, 0.0, 0.0, 0.0, 0.0, 0.0, 0.0, 0.0, 0.0, 0.0, 0.0, 0.0, 0.0, 0.0, 0.0, 0.0, 0.0, 0.0, 0.0, 0.0, 0.0, 0.0, 0.0, 0.0, 0.0, 0.0, 0.0, 0.0, 0.0, 0.0, 0.0, 0.0, 0.0, 0.0, 0.0, 0.0, 0.0, 0.0, 0.0, 0.0, 0.0, 0.0, 0.0, 0.0, 0.0, 0.0, 0.0, 0.0, 0.0, 0.0, 0.0, 0.0, 0.0, 0.0, 0.0, 0.0, 0.0, 0.0, 0.0, 0.0, 0.0, 0.0, 0.0, 0.0, 0.0, 0.0, 0.0, 0.0, 0.0, 0.0, 0.0, 0.0, 0.0, 0.0, 0.0, 0.0, 0.0, 0.0, 0.0, 0.0, 0.0, 0.0, 0.0, 0.0, 0.0, 0.0, 0.0, 0.0, 0.0])
me_circle.materials.append(mat_material_001)
me_circle.update()

# ---- objects
ob_cylinder = bpy.data.objects.new('Cylinder', me_cylinder)
ob_cylinder_001 = bpy.data.objects.new('Cylinder.001', me_cylinder_003)
ob_circle = bpy.data.objects.new('Circle', me_circle)

# ---- transforms, parenting, visibility, modifiers, constraints
ob_cylinder.location = (0.0, 0.0, 0.0)
_m = ob_cylinder.modifiers.new('Mirror', 'MIRROR')
ob_cylinder_001.location = (0.0, 0.0, 1.899)
ob_cylinder_001.rotation_euler = (0.0, 1.571, 0.0)
ob_cylinder_001.scale = (0.1895, 0.1895, 0.4478)
ob_circle.location = (0.0, 0.0, -3.072)

# ---- collection membership
col_collection.objects.link(ob_cylinder)
col_collection.objects.link(ob_cylinder_001)
col_collection.objects.link(ob_circle)

# ---- scene / render settings (as saved in the file)
scene.frame_start = 1; scene.frame_end = 250; scene.frame_set(1)
scene.render.engine = 'BLENDER_EEVEE_NEXT'
scene.render.bake_bias = 0.0
scene.render.bake_samples = 0
bpy.context.view_layer.update()

# ---- added for rendering (the .blend has no active camera and no usable light): camera, sun
cam_auto = bpy.data.cameras.new('AutoCamera')
cam_auto.lens = 50.0
cam_auto.sensor_width = 36.0
cam_auto.clip_end = 1000.0
ob_auto_camera = bpy.data.objects.new('AutoCamera', cam_auto)
scene.collection.objects.link(ob_auto_camera)
ob_auto_camera.location = (4.72621, -5.67146, 4.32509)
ob_auto_camera.rotation_euler = (1.09748, -7.21219e-08, 0.694738)
scene.camera = ob_auto_camera
light_auto_sun = bpy.data.lights.new('AutoSun', 'SUN')
light_auto_sun.energy = 3.0
light_auto_sun.angle = 0.0523599
ob_auto_sun = bpy.data.objects.new('AutoSun', light_auto_sun)
scene.collection.objects.link(ob_auto_sun)
ob_auto_sun.rotation_euler = (0.872665, 0.174533, 0.523599)
bpy.context.view_layer.update()
